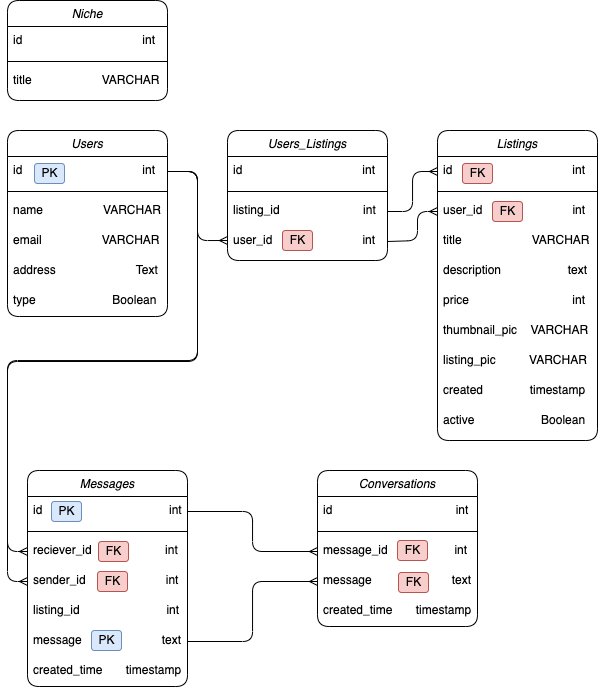

The diagram above was exported from draw.io. Its source (the exported page's mxGraphModel, read from the mxfile embedded in the PNG):
<mxGraphModel dx="988" dy="869" grid="1" gridSize="10" guides="1" tooltips="1" connect="1" arrows="1" fold="1" page="1" pageScale="1" pageWidth="827" pageHeight="1169" math="0" shadow="0">
  <root>
    <mxCell id="WIyWlLk6GJQsqaUBKTNV-0" />
    <mxCell id="WIyWlLk6GJQsqaUBKTNV-1" parent="WIyWlLk6GJQsqaUBKTNV-0" />
    <mxCell id="BPQQiMbDiT02PgRp6bbp-36" value="Niche" style="swimlane;fontStyle=2;align=center;verticalAlign=top;childLayout=stackLayout;horizontal=1;startSize=26;horizontalStack=0;resizeParent=1;resizeLast=0;collapsible=1;marginBottom=0;rounded=1;shadow=0;strokeWidth=1;" vertex="1" parent="WIyWlLk6GJQsqaUBKTNV-1">
      <mxGeometry x="130" y="180" width="160" height="100" as="geometry">
        <mxRectangle x="230" y="140" width="160" height="26" as="alternateBounds" />
      </mxGeometry>
    </mxCell>
    <mxCell id="BPQQiMbDiT02PgRp6bbp-37" value="id                                    int" style="text;align=left;verticalAlign=top;spacingLeft=4;spacingRight=4;overflow=hidden;rotatable=0;points=[[0,0.5],[1,0.5]];portConstraint=eastwest;rounded=1;" vertex="1" parent="BPQQiMbDiT02PgRp6bbp-36">
      <mxGeometry y="26" width="160" height="30" as="geometry" />
    </mxCell>
    <mxCell id="BPQQiMbDiT02PgRp6bbp-38" value="" style="line;html=1;strokeWidth=1;align=left;verticalAlign=middle;spacingTop=-1;spacingLeft=3;spacingRight=3;rotatable=0;labelPosition=right;points=[];portConstraint=eastwest;rounded=1;" vertex="1" parent="BPQQiMbDiT02PgRp6bbp-36">
      <mxGeometry y="56" width="160" height="10" as="geometry" />
    </mxCell>
    <mxCell id="BPQQiMbDiT02PgRp6bbp-39" value="title                     VARCHAR" style="text;align=left;verticalAlign=top;spacingLeft=4;spacingRight=4;overflow=hidden;rotatable=0;points=[[0,0.5],[1,0.5]];portConstraint=eastwest;rounded=1;shadow=0;html=0;" vertex="1" parent="BPQQiMbDiT02PgRp6bbp-36">
      <mxGeometry y="66" width="160" height="30" as="geometry" />
    </mxCell>
    <mxCell id="BPQQiMbDiT02PgRp6bbp-54" style="edgeStyle=orthogonalEdgeStyle;rounded=1;orthogonalLoop=1;jettySize=auto;html=1;strokeColor=default;endArrow=ERmany;endFill=0;" edge="1" parent="WIyWlLk6GJQsqaUBKTNV-1" source="zkfFHV4jXpPFQw0GAbJ--1">
      <mxGeometry relative="1" as="geometry">
        <mxPoint x="350" y="420" as="targetPoint" />
        <Array as="points">
          <mxPoint x="320" y="351" />
          <mxPoint x="320" y="420" />
        </Array>
      </mxGeometry>
    </mxCell>
    <mxCell id="BPQQiMbDiT02PgRp6bbp-55" style="edgeStyle=orthogonalEdgeStyle;rounded=1;orthogonalLoop=1;jettySize=auto;html=1;exitX=1;exitY=0.5;exitDx=0;exitDy=0;strokeColor=default;endArrow=ERmany;endFill=0;" edge="1" parent="WIyWlLk6GJQsqaUBKTNV-1" source="BPQQiMbDiT02PgRp6bbp-6" target="BPQQiMbDiT02PgRp6bbp-26">
      <mxGeometry relative="1" as="geometry" />
    </mxCell>
    <mxCell id="BPQQiMbDiT02PgRp6bbp-56" style="edgeStyle=orthogonalEdgeStyle;rounded=1;orthogonalLoop=1;jettySize=auto;html=1;exitX=1;exitY=0.5;exitDx=0;exitDy=0;entryX=0;entryY=0.5;entryDx=0;entryDy=0;strokeColor=default;endArrow=ERmany;endFill=0;" edge="1" parent="WIyWlLk6GJQsqaUBKTNV-1" source="BPQQiMbDiT02PgRp6bbp-10" target="BPQQiMbDiT02PgRp6bbp-20">
      <mxGeometry relative="1" as="geometry" />
    </mxCell>
    <mxCell id="BPQQiMbDiT02PgRp6bbp-57" style="edgeStyle=orthogonalEdgeStyle;rounded=1;orthogonalLoop=1;jettySize=auto;html=1;exitX=1;exitY=0.5;exitDx=0;exitDy=0;entryX=0;entryY=0.5;entryDx=0;entryDy=0;strokeColor=default;endArrow=ERmany;endFill=0;" edge="1" parent="WIyWlLk6GJQsqaUBKTNV-1" source="BPQQiMbDiT02PgRp6bbp-14" target="BPQQiMbDiT02PgRp6bbp-21">
      <mxGeometry relative="1" as="geometry" />
    </mxCell>
    <mxCell id="BPQQiMbDiT02PgRp6bbp-58" style="edgeStyle=orthogonalEdgeStyle;rounded=1;orthogonalLoop=1;jettySize=auto;html=1;strokeColor=default;endArrow=ERmany;endFill=0;" edge="1" parent="WIyWlLk6GJQsqaUBKTNV-1" source="zkfFHV4jXpPFQw0GAbJ--1" target="BPQQiMbDiT02PgRp6bbp-12">
      <mxGeometry relative="1" as="geometry">
        <mxPoint x="310" y="600" as="targetPoint" />
        <Array as="points">
          <mxPoint x="320" y="351" />
          <mxPoint x="320" y="541" />
          <mxPoint x="130" y="541" />
          <mxPoint x="130" y="731" />
        </Array>
      </mxGeometry>
    </mxCell>
    <mxCell id="BPQQiMbDiT02PgRp6bbp-59" style="edgeStyle=orthogonalEdgeStyle;rounded=1;orthogonalLoop=1;jettySize=auto;html=1;entryX=0;entryY=0.5;entryDx=0;entryDy=0;strokeColor=default;endArrow=ERmany;endFill=0;" edge="1" parent="WIyWlLk6GJQsqaUBKTNV-1" source="zkfFHV4jXpPFQw0GAbJ--1" target="BPQQiMbDiT02PgRp6bbp-16">
      <mxGeometry relative="1" as="geometry">
        <Array as="points">
          <mxPoint x="320" y="351" />
          <mxPoint x="320" y="540" />
          <mxPoint x="130" y="540" />
          <mxPoint x="130" y="761" />
        </Array>
      </mxGeometry>
    </mxCell>
    <mxCell id="BPQQiMbDiT02PgRp6bbp-60" style="edgeStyle=orthogonalEdgeStyle;rounded=1;orthogonalLoop=1;jettySize=auto;html=1;exitX=1;exitY=0.5;exitDx=0;exitDy=0;entryX=0;entryY=0.5;entryDx=0;entryDy=0;strokeColor=default;endArrow=ERmany;endFill=0;" edge="1" parent="WIyWlLk6GJQsqaUBKTNV-1" target="BPQQiMbDiT02PgRp6bbp-28">
      <mxGeometry relative="1" as="geometry">
        <mxPoint x="510" y="421" as="sourcePoint" />
        <Array as="points">
          <mxPoint x="510" y="420" />
          <mxPoint x="540" y="420" />
          <mxPoint x="540" y="391" />
        </Array>
      </mxGeometry>
    </mxCell>
    <mxCell id="BPQQiMbDiT02PgRp6bbp-75" value="" style="group;rounded=1;" vertex="1" connectable="0" parent="WIyWlLk6GJQsqaUBKTNV-1">
      <mxGeometry x="130" y="310" width="160" height="186" as="geometry" />
    </mxCell>
    <mxCell id="zkfFHV4jXpPFQw0GAbJ--0" value="Users" style="swimlane;fontStyle=2;align=center;verticalAlign=top;childLayout=stackLayout;horizontal=1;startSize=26;horizontalStack=0;resizeParent=1;resizeLast=0;collapsible=1;marginBottom=0;rounded=1;shadow=0;strokeWidth=1;" parent="BPQQiMbDiT02PgRp6bbp-75" vertex="1">
      <mxGeometry width="160" height="186" as="geometry">
        <mxRectangle x="230" y="140" width="160" height="26" as="alternateBounds" />
      </mxGeometry>
    </mxCell>
    <mxCell id="zkfFHV4jXpPFQw0GAbJ--1" value="id                                    int" style="text;align=left;verticalAlign=top;spacingLeft=4;spacingRight=4;overflow=hidden;rotatable=0;points=[[0,0.5],[1,0.5]];portConstraint=eastwest;rounded=1;" parent="zkfFHV4jXpPFQw0GAbJ--0" vertex="1">
      <mxGeometry y="26" width="160" height="30" as="geometry" />
    </mxCell>
    <mxCell id="zkfFHV4jXpPFQw0GAbJ--4" value="" style="line;html=1;strokeWidth=1;align=left;verticalAlign=middle;spacingTop=-1;spacingLeft=3;spacingRight=3;rotatable=0;labelPosition=right;points=[];portConstraint=eastwest;rounded=1;" parent="zkfFHV4jXpPFQw0GAbJ--0" vertex="1">
      <mxGeometry y="56" width="160" height="10" as="geometry" />
    </mxCell>
    <mxCell id="zkfFHV4jXpPFQw0GAbJ--2" value="name                  VARCHAR" style="text;align=left;verticalAlign=top;spacingLeft=4;spacingRight=4;overflow=hidden;rotatable=0;points=[[0,0.5],[1,0.5]];portConstraint=eastwest;rounded=1;shadow=0;html=0;" parent="zkfFHV4jXpPFQw0GAbJ--0" vertex="1">
      <mxGeometry y="66" width="160" height="30" as="geometry" />
    </mxCell>
    <mxCell id="zkfFHV4jXpPFQw0GAbJ--3" value="email                  VARCHAR" style="text;align=left;verticalAlign=top;spacingLeft=4;spacingRight=4;overflow=hidden;rotatable=0;points=[[0,0.5],[1,0.5]];portConstraint=eastwest;rounded=1;shadow=0;html=0;" parent="zkfFHV4jXpPFQw0GAbJ--0" vertex="1">
      <mxGeometry y="96" width="160" height="30" as="geometry" />
    </mxCell>
    <mxCell id="zkfFHV4jXpPFQw0GAbJ--5" value="address                        Text" style="text;align=left;verticalAlign=top;spacingLeft=4;spacingRight=4;overflow=hidden;rotatable=0;points=[[0,0.5],[1,0.5]];portConstraint=eastwest;rounded=1;" parent="zkfFHV4jXpPFQw0GAbJ--0" vertex="1">
      <mxGeometry y="126" width="160" height="30" as="geometry" />
    </mxCell>
    <mxCell id="BPQQiMbDiT02PgRp6bbp-1" value="type                       Boolean" style="text;align=left;verticalAlign=top;spacingLeft=4;spacingRight=4;overflow=hidden;rotatable=0;points=[[0,0.5],[1,0.5]];portConstraint=eastwest;rounded=1;" vertex="1" parent="zkfFHV4jXpPFQw0GAbJ--0">
      <mxGeometry y="156" width="160" height="30" as="geometry" />
    </mxCell>
    <mxCell id="BPQQiMbDiT02PgRp6bbp-65" value="PK" style="text;html=1;align=center;verticalAlign=middle;resizable=0;points=[];autosize=1;strokeColor=#6c8ebf;fillColor=#dae8fc;rounded=1;" vertex="1" parent="BPQQiMbDiT02PgRp6bbp-75">
      <mxGeometry x="27" y="33" width="30" height="20" as="geometry" />
    </mxCell>
    <mxCell id="BPQQiMbDiT02PgRp6bbp-76" value="" style="group;rounded=1;" vertex="1" connectable="0" parent="WIyWlLk6GJQsqaUBKTNV-1">
      <mxGeometry x="350" y="310" width="160" height="130" as="geometry" />
    </mxCell>
    <mxCell id="BPQQiMbDiT02PgRp6bbp-2" value="Users_Listings" style="swimlane;fontStyle=2;align=center;verticalAlign=top;childLayout=stackLayout;horizontal=1;startSize=26;horizontalStack=0;resizeParent=1;resizeLast=0;collapsible=1;marginBottom=0;rounded=1;shadow=0;strokeWidth=1;" vertex="1" parent="BPQQiMbDiT02PgRp6bbp-76">
      <mxGeometry width="160" height="130" as="geometry">
        <mxRectangle x="230" y="140" width="160" height="26" as="alternateBounds" />
      </mxGeometry>
    </mxCell>
    <mxCell id="BPQQiMbDiT02PgRp6bbp-3" value="id                                    int" style="text;align=left;verticalAlign=top;spacingLeft=4;spacingRight=4;overflow=hidden;rotatable=0;points=[[0,0.5],[1,0.5]];portConstraint=eastwest;rounded=1;" vertex="1" parent="BPQQiMbDiT02PgRp6bbp-2">
      <mxGeometry y="26" width="160" height="30" as="geometry" />
    </mxCell>
    <mxCell id="BPQQiMbDiT02PgRp6bbp-4" value="" style="line;html=1;strokeWidth=1;align=left;verticalAlign=middle;spacingTop=-1;spacingLeft=3;spacingRight=3;rotatable=0;labelPosition=right;points=[];portConstraint=eastwest;rounded=1;" vertex="1" parent="BPQQiMbDiT02PgRp6bbp-2">
      <mxGeometry y="56" width="160" height="10" as="geometry" />
    </mxCell>
    <mxCell id="BPQQiMbDiT02PgRp6bbp-6" value="listing_id                         int" style="text;align=left;verticalAlign=top;spacingLeft=4;spacingRight=4;overflow=hidden;rotatable=0;points=[[0,0.5],[1,0.5]];portConstraint=eastwest;rounded=1;shadow=0;html=0;" vertex="1" parent="BPQQiMbDiT02PgRp6bbp-2">
      <mxGeometry y="66" width="160" height="30" as="geometry" />
    </mxCell>
    <mxCell id="BPQQiMbDiT02PgRp6bbp-62" value="user_id                           int" style="text;align=left;verticalAlign=top;spacingLeft=4;spacingRight=4;overflow=hidden;rotatable=0;points=[[0,0.5],[1,0.5]];portConstraint=eastwest;rounded=1;shadow=0;html=0;" vertex="1" parent="BPQQiMbDiT02PgRp6bbp-2">
      <mxGeometry y="96" width="160" height="30" as="geometry" />
    </mxCell>
    <mxCell id="BPQQiMbDiT02PgRp6bbp-66" value="FK" style="text;html=1;align=center;verticalAlign=middle;resizable=0;points=[];autosize=1;strokeColor=#b85450;fillColor=#f8cecc;rounded=1;" vertex="1" parent="BPQQiMbDiT02PgRp6bbp-76">
      <mxGeometry x="55" y="100" width="30" height="20" as="geometry" />
    </mxCell>
    <mxCell id="BPQQiMbDiT02PgRp6bbp-77" value="" style="group;rounded=1;" vertex="1" connectable="0" parent="WIyWlLk6GJQsqaUBKTNV-1">
      <mxGeometry x="560" y="310" width="160" height="310" as="geometry" />
    </mxCell>
    <mxCell id="BPQQiMbDiT02PgRp6bbp-25" value="Listings" style="swimlane;fontStyle=2;align=center;verticalAlign=top;childLayout=stackLayout;horizontal=1;startSize=26;horizontalStack=0;resizeParent=1;resizeLast=0;collapsible=1;marginBottom=0;rounded=1;shadow=0;strokeWidth=1;" vertex="1" parent="BPQQiMbDiT02PgRp6bbp-77">
      <mxGeometry width="160" height="310" as="geometry">
        <mxRectangle x="230" y="140" width="160" height="26" as="alternateBounds" />
      </mxGeometry>
    </mxCell>
    <mxCell id="BPQQiMbDiT02PgRp6bbp-26" value="id                                    int" style="text;align=left;verticalAlign=top;spacingLeft=4;spacingRight=4;overflow=hidden;rotatable=0;points=[[0,0.5],[1,0.5]];portConstraint=eastwest;rounded=1;" vertex="1" parent="BPQQiMbDiT02PgRp6bbp-25">
      <mxGeometry y="26" width="160" height="30" as="geometry" />
    </mxCell>
    <mxCell id="BPQQiMbDiT02PgRp6bbp-27" value="" style="line;html=1;strokeWidth=1;align=left;verticalAlign=middle;spacingTop=-1;spacingLeft=3;spacingRight=3;rotatable=0;labelPosition=right;points=[];portConstraint=eastwest;rounded=1;" vertex="1" parent="BPQQiMbDiT02PgRp6bbp-25">
      <mxGeometry y="56" width="160" height="10" as="geometry" />
    </mxCell>
    <mxCell id="BPQQiMbDiT02PgRp6bbp-28" value="user_id                           int" style="text;align=left;verticalAlign=top;spacingLeft=4;spacingRight=4;overflow=hidden;rotatable=0;points=[[0,0.5],[1,0.5]];portConstraint=eastwest;rounded=1;shadow=0;html=0;" vertex="1" parent="BPQQiMbDiT02PgRp6bbp-25">
      <mxGeometry y="66" width="160" height="30" as="geometry" />
    </mxCell>
    <mxCell id="BPQQiMbDiT02PgRp6bbp-29" value="title                     VARCHAR" style="text;align=left;verticalAlign=top;spacingLeft=4;spacingRight=4;overflow=hidden;rotatable=0;points=[[0,0.5],[1,0.5]];portConstraint=eastwest;rounded=1;shadow=0;html=0;" vertex="1" parent="BPQQiMbDiT02PgRp6bbp-25">
      <mxGeometry y="96" width="160" height="30" as="geometry" />
    </mxCell>
    <mxCell id="BPQQiMbDiT02PgRp6bbp-30" value="description                    text" style="text;align=left;verticalAlign=top;spacingLeft=4;spacingRight=4;overflow=hidden;rotatable=0;points=[[0,0.5],[1,0.5]];portConstraint=eastwest;rounded=1;" vertex="1" parent="BPQQiMbDiT02PgRp6bbp-25">
      <mxGeometry y="126" width="160" height="30" as="geometry" />
    </mxCell>
    <mxCell id="BPQQiMbDiT02PgRp6bbp-31" value="price                               int" style="text;align=left;verticalAlign=top;spacingLeft=4;spacingRight=4;overflow=hidden;rotatable=0;points=[[0,0.5],[1,0.5]];portConstraint=eastwest;rounded=1;" vertex="1" parent="BPQQiMbDiT02PgRp6bbp-25">
      <mxGeometry y="156" width="160" height="30" as="geometry" />
    </mxCell>
    <mxCell id="BPQQiMbDiT02PgRp6bbp-34" value="thumbnail_pic    VARCHAR" style="text;align=left;verticalAlign=top;spacingLeft=4;spacingRight=4;overflow=hidden;rotatable=0;points=[[0,0.5],[1,0.5]];portConstraint=eastwest;rounded=1;" vertex="1" parent="BPQQiMbDiT02PgRp6bbp-25">
      <mxGeometry y="186" width="160" height="30" as="geometry" />
    </mxCell>
    <mxCell id="BPQQiMbDiT02PgRp6bbp-33" value="listing_pic          VARCHAR" style="text;align=left;verticalAlign=top;spacingLeft=4;spacingRight=4;overflow=hidden;rotatable=0;points=[[0,0.5],[1,0.5]];portConstraint=eastwest;rounded=1;" vertex="1" parent="BPQQiMbDiT02PgRp6bbp-25">
      <mxGeometry y="216" width="160" height="30" as="geometry" />
    </mxCell>
    <mxCell id="BPQQiMbDiT02PgRp6bbp-32" value="created              timestamp" style="text;align=left;verticalAlign=top;spacingLeft=4;spacingRight=4;overflow=hidden;rotatable=0;points=[[0,0.5],[1,0.5]];portConstraint=eastwest;rounded=1;" vertex="1" parent="BPQQiMbDiT02PgRp6bbp-25">
      <mxGeometry y="246" width="160" height="30" as="geometry" />
    </mxCell>
    <mxCell id="BPQQiMbDiT02PgRp6bbp-35" value="active                    Boolean" style="text;align=left;verticalAlign=top;spacingLeft=4;spacingRight=4;overflow=hidden;rotatable=0;points=[[0,0.5],[1,0.5]];portConstraint=eastwest;rounded=1;" vertex="1" parent="BPQQiMbDiT02PgRp6bbp-25">
      <mxGeometry y="276" width="160" height="30" as="geometry" />
    </mxCell>
    <mxCell id="BPQQiMbDiT02PgRp6bbp-73" value="FK" style="text;html=1;align=center;verticalAlign=middle;resizable=0;points=[];autosize=1;strokeColor=#b85450;fillColor=#f8cecc;rounded=1;" vertex="1" parent="BPQQiMbDiT02PgRp6bbp-77">
      <mxGeometry x="55" y="71" width="30" height="20" as="geometry" />
    </mxCell>
    <mxCell id="BPQQiMbDiT02PgRp6bbp-74" value="FK" style="text;html=1;align=center;verticalAlign=middle;resizable=0;points=[];autosize=1;strokeColor=#b85450;fillColor=#f8cecc;rounded=1;" vertex="1" parent="BPQQiMbDiT02PgRp6bbp-77">
      <mxGeometry x="25" y="33" width="30" height="20" as="geometry" />
    </mxCell>
    <mxCell id="BPQQiMbDiT02PgRp6bbp-78" value="" style="group;rounded=1;" vertex="1" connectable="0" parent="WIyWlLk6GJQsqaUBKTNV-1">
      <mxGeometry x="150" y="650" width="160" height="216" as="geometry" />
    </mxCell>
    <mxCell id="BPQQiMbDiT02PgRp6bbp-9" value="Messages" style="swimlane;fontStyle=2;align=center;verticalAlign=top;childLayout=stackLayout;horizontal=1;startSize=26;horizontalStack=0;resizeParent=1;resizeLast=0;collapsible=1;marginBottom=0;rounded=1;shadow=0;strokeWidth=1;" vertex="1" parent="BPQQiMbDiT02PgRp6bbp-78">
      <mxGeometry width="160" height="216" as="geometry">
        <mxRectangle x="230" y="140" width="160" height="26" as="alternateBounds" />
      </mxGeometry>
    </mxCell>
    <mxCell id="BPQQiMbDiT02PgRp6bbp-10" value="id                                      int" style="text;align=left;verticalAlign=top;spacingLeft=4;spacingRight=4;overflow=hidden;rotatable=0;points=[[0,0.5],[1,0.5]];portConstraint=eastwest;rounded=1;" vertex="1" parent="BPQQiMbDiT02PgRp6bbp-9">
      <mxGeometry y="26" width="160" height="30" as="geometry" />
    </mxCell>
    <mxCell id="BPQQiMbDiT02PgRp6bbp-11" value="" style="line;html=1;strokeWidth=1;align=left;verticalAlign=middle;spacingTop=-1;spacingLeft=3;spacingRight=3;rotatable=0;labelPosition=right;points=[];portConstraint=eastwest;rounded=1;" vertex="1" parent="BPQQiMbDiT02PgRp6bbp-9">
      <mxGeometry y="56" width="160" height="10" as="geometry" />
    </mxCell>
    <mxCell id="BPQQiMbDiT02PgRp6bbp-12" value="reciever_id                      int" style="text;align=left;verticalAlign=top;spacingLeft=4;spacingRight=4;overflow=hidden;rotatable=0;points=[[0,0.5],[1,0.5]];portConstraint=eastwest;rounded=1;shadow=0;html=0;" vertex="1" parent="BPQQiMbDiT02PgRp6bbp-9">
      <mxGeometry y="66" width="160" height="30" as="geometry" />
    </mxCell>
    <mxCell id="BPQQiMbDiT02PgRp6bbp-16" value="sender_id                        int" style="text;align=left;verticalAlign=top;spacingLeft=4;spacingRight=4;overflow=hidden;rotatable=0;points=[[0,0.5],[1,0.5]];portConstraint=eastwest;rounded=1;shadow=0;html=0;" vertex="1" parent="BPQQiMbDiT02PgRp6bbp-9">
      <mxGeometry y="96" width="160" height="30" as="geometry" />
    </mxCell>
    <mxCell id="BPQQiMbDiT02PgRp6bbp-13" value="listing_id                          int" style="text;align=left;verticalAlign=top;spacingLeft=4;spacingRight=4;overflow=hidden;rotatable=0;points=[[0,0.5],[1,0.5]];portConstraint=eastwest;rounded=1;shadow=0;html=0;" vertex="1" parent="BPQQiMbDiT02PgRp6bbp-9">
      <mxGeometry y="126" width="160" height="30" as="geometry" />
    </mxCell>
    <mxCell id="BPQQiMbDiT02PgRp6bbp-14" value="message                        text" style="text;align=left;verticalAlign=top;spacingLeft=4;spacingRight=4;overflow=hidden;rotatable=0;points=[[0,0.5],[1,0.5]];portConstraint=eastwest;rounded=1;" vertex="1" parent="BPQQiMbDiT02PgRp6bbp-9">
      <mxGeometry y="156" width="160" height="30" as="geometry" />
    </mxCell>
    <mxCell id="BPQQiMbDiT02PgRp6bbp-15" value="created_time       timestamp" style="text;align=left;verticalAlign=top;spacingLeft=4;spacingRight=4;overflow=hidden;rotatable=0;points=[[0,0.5],[1,0.5]];portConstraint=eastwest;rounded=1;" vertex="1" parent="BPQQiMbDiT02PgRp6bbp-9">
      <mxGeometry y="186" width="160" height="30" as="geometry" />
    </mxCell>
    <mxCell id="BPQQiMbDiT02PgRp6bbp-67" value="PK" style="text;html=1;align=center;verticalAlign=middle;resizable=0;points=[];autosize=1;strokeColor=#6c8ebf;fillColor=#dae8fc;rounded=1;" vertex="1" parent="BPQQiMbDiT02PgRp6bbp-78">
      <mxGeometry x="24" y="31" width="30" height="20" as="geometry" />
    </mxCell>
    <mxCell id="BPQQiMbDiT02PgRp6bbp-70" value="PK" style="text;html=1;align=center;verticalAlign=middle;resizable=0;points=[];autosize=1;strokeColor=#6c8ebf;fillColor=#dae8fc;rounded=1;" vertex="1" parent="BPQQiMbDiT02PgRp6bbp-78">
      <mxGeometry x="64" y="160" width="30" height="20" as="geometry" />
    </mxCell>
    <mxCell id="BPQQiMbDiT02PgRp6bbp-71" value="FK" style="text;html=1;align=center;verticalAlign=middle;resizable=0;points=[];autosize=1;strokeColor=#b85450;fillColor=#f8cecc;rounded=1;" vertex="1" parent="BPQQiMbDiT02PgRp6bbp-78">
      <mxGeometry x="70" y="101" width="30" height="20" as="geometry" />
    </mxCell>
    <mxCell id="BPQQiMbDiT02PgRp6bbp-72" value="FK" style="text;html=1;align=center;verticalAlign=middle;resizable=0;points=[];autosize=1;strokeColor=#b85450;fillColor=#f8cecc;rounded=1;" vertex="1" parent="BPQQiMbDiT02PgRp6bbp-78">
      <mxGeometry x="71" y="71" width="30" height="20" as="geometry" />
    </mxCell>
    <mxCell id="BPQQiMbDiT02PgRp6bbp-79" value="" style="group;rounded=1;" vertex="1" connectable="0" parent="WIyWlLk6GJQsqaUBKTNV-1">
      <mxGeometry x="440" y="650" width="160" height="156" as="geometry" />
    </mxCell>
    <mxCell id="BPQQiMbDiT02PgRp6bbp-17" value="Conversations" style="swimlane;fontStyle=2;align=center;verticalAlign=top;childLayout=stackLayout;horizontal=1;startSize=26;horizontalStack=0;resizeParent=1;resizeLast=0;collapsible=1;marginBottom=0;rounded=1;shadow=0;strokeWidth=1;" vertex="1" parent="BPQQiMbDiT02PgRp6bbp-79">
      <mxGeometry width="160" height="156" as="geometry">
        <mxRectangle x="230" y="140" width="160" height="26" as="alternateBounds" />
      </mxGeometry>
    </mxCell>
    <mxCell id="BPQQiMbDiT02PgRp6bbp-18" value="id                                     int" style="text;align=left;verticalAlign=top;spacingLeft=4;spacingRight=4;overflow=hidden;rotatable=0;points=[[0,0.5],[1,0.5]];portConstraint=eastwest;rounded=1;" vertex="1" parent="BPQQiMbDiT02PgRp6bbp-17">
      <mxGeometry y="26" width="160" height="30" as="geometry" />
    </mxCell>
    <mxCell id="BPQQiMbDiT02PgRp6bbp-19" value="" style="line;html=1;strokeWidth=1;align=left;verticalAlign=middle;spacingTop=-1;spacingLeft=3;spacingRight=3;rotatable=0;labelPosition=right;points=[];portConstraint=eastwest;rounded=1;" vertex="1" parent="BPQQiMbDiT02PgRp6bbp-17">
      <mxGeometry y="56" width="160" height="10" as="geometry" />
    </mxCell>
    <mxCell id="BPQQiMbDiT02PgRp6bbp-20" value="message_id                    int" style="text;align=left;verticalAlign=top;spacingLeft=4;spacingRight=4;overflow=hidden;rotatable=0;points=[[0,0.5],[1,0.5]];portConstraint=eastwest;rounded=1;shadow=0;html=0;" vertex="1" parent="BPQQiMbDiT02PgRp6bbp-17">
      <mxGeometry y="66" width="160" height="30" as="geometry" />
    </mxCell>
    <mxCell id="BPQQiMbDiT02PgRp6bbp-21" value="message                        text" style="text;align=left;verticalAlign=top;spacingLeft=4;spacingRight=4;overflow=hidden;rotatable=0;points=[[0,0.5],[1,0.5]];portConstraint=eastwest;rounded=1;shadow=0;html=0;" vertex="1" parent="BPQQiMbDiT02PgRp6bbp-17">
      <mxGeometry y="96" width="160" height="30" as="geometry" />
    </mxCell>
    <mxCell id="BPQQiMbDiT02PgRp6bbp-24" value="created_time       timestamp" style="text;align=left;verticalAlign=top;spacingLeft=4;spacingRight=4;overflow=hidden;rotatable=0;points=[[0,0.5],[1,0.5]];portConstraint=eastwest;rounded=1;" vertex="1" parent="BPQQiMbDiT02PgRp6bbp-17">
      <mxGeometry y="126" width="160" height="30" as="geometry" />
    </mxCell>
    <mxCell id="BPQQiMbDiT02PgRp6bbp-68" value="FK" style="text;html=1;align=center;verticalAlign=middle;resizable=0;points=[];autosize=1;strokeColor=#b85450;fillColor=#f8cecc;rounded=1;" vertex="1" parent="BPQQiMbDiT02PgRp6bbp-79">
      <mxGeometry x="81" y="102" width="30" height="20" as="geometry" />
    </mxCell>
    <mxCell id="BPQQiMbDiT02PgRp6bbp-69" value="FK" style="text;html=1;align=center;verticalAlign=middle;resizable=0;points=[];autosize=1;strokeColor=#b85450;fillColor=#f8cecc;rounded=1;" vertex="1" parent="BPQQiMbDiT02PgRp6bbp-79">
      <mxGeometry x="80" y="70" width="30" height="20" as="geometry" />
    </mxCell>
  </root>
</mxGraphModel>